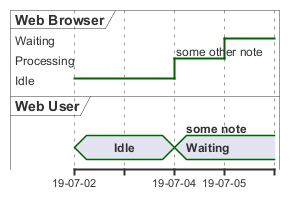

The diagram above was rendered by PlantUML. Its source (embedded in the PNG):
@startuml
robust "Web Browser" as WB
concise "Web User" as WU

use date format "YY-MM-dd"

@2019/07/02
WU is Idle
WB is Idle

@2019/07/04
WU is Waiting : some note
WB is Processing : some other note

@2019/07/05
WB is Waiting
@enduml